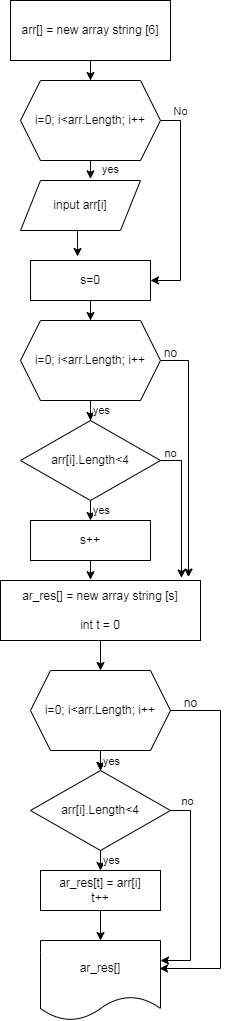

The diagram above was exported from draw.io. Its source (the exported page's mxGraphModel, read from the mxfile embedded in the PNG):
<mxGraphModel dx="826" dy="465" grid="1" gridSize="10" guides="1" tooltips="1" connect="1" arrows="1" fold="1" page="1" pageScale="1" pageWidth="827" pageHeight="1169" math="0" shadow="0">
  <root>
    <mxCell id="0" />
    <mxCell id="1" parent="0" />
    <mxCell id="949nEp5QlZVOO2jhYnbw-17" value="" style="edgeStyle=orthogonalEdgeStyle;rounded=0;orthogonalLoop=1;jettySize=auto;html=1;" edge="1" parent="1" source="949nEp5QlZVOO2jhYnbw-1" target="949nEp5QlZVOO2jhYnbw-3">
      <mxGeometry relative="1" as="geometry" />
    </mxCell>
    <mxCell id="949nEp5QlZVOO2jhYnbw-1" value="arr[] = new array string [6]" style="rounded=0;whiteSpace=wrap;html=1;" vertex="1" parent="1">
      <mxGeometry x="30" y="10" width="160" height="60" as="geometry" />
    </mxCell>
    <mxCell id="949nEp5QlZVOO2jhYnbw-18" style="edgeStyle=orthogonalEdgeStyle;rounded=0;orthogonalLoop=1;jettySize=auto;html=1;exitX=0.5;exitY=1;exitDx=0;exitDy=0;entryX=0.583;entryY=-0.033;entryDx=0;entryDy=0;entryPerimeter=0;" edge="1" parent="1" source="949nEp5QlZVOO2jhYnbw-3" target="949nEp5QlZVOO2jhYnbw-5">
      <mxGeometry relative="1" as="geometry" />
    </mxCell>
    <mxCell id="949nEp5QlZVOO2jhYnbw-19" value="yes" style="edgeLabel;html=1;align=center;verticalAlign=middle;resizable=0;points=[];" vertex="1" connectable="0" parent="949nEp5QlZVOO2jhYnbw-18">
      <mxGeometry x="-0.1123" y="1" relative="1" as="geometry">
        <mxPoint x="19" as="offset" />
      </mxGeometry>
    </mxCell>
    <mxCell id="949nEp5QlZVOO2jhYnbw-20" style="edgeStyle=orthogonalEdgeStyle;rounded=0;orthogonalLoop=1;jettySize=auto;html=1;exitX=1;exitY=0.5;exitDx=0;exitDy=0;entryX=1;entryY=0.5;entryDx=0;entryDy=0;" edge="1" parent="1" source="949nEp5QlZVOO2jhYnbw-3" target="949nEp5QlZVOO2jhYnbw-6">
      <mxGeometry relative="1" as="geometry" />
    </mxCell>
    <mxCell id="949nEp5QlZVOO2jhYnbw-21" value="No" style="edgeLabel;html=1;align=center;verticalAlign=middle;resizable=0;points=[];" vertex="1" connectable="0" parent="949nEp5QlZVOO2jhYnbw-20">
      <mxGeometry x="-0.6476" y="-1" relative="1" as="geometry">
        <mxPoint y="-27" as="offset" />
      </mxGeometry>
    </mxCell>
    <mxCell id="949nEp5QlZVOO2jhYnbw-3" value="i=0; i&amp;lt;arr.Length; i++" style="shape=hexagon;perimeter=hexagonPerimeter2;whiteSpace=wrap;html=1;fixedSize=1;" vertex="1" parent="1">
      <mxGeometry x="40" y="90" width="140" height="80" as="geometry" />
    </mxCell>
    <mxCell id="949nEp5QlZVOO2jhYnbw-23" style="edgeStyle=orthogonalEdgeStyle;rounded=0;orthogonalLoop=1;jettySize=auto;html=1;exitX=0.5;exitY=1;exitDx=0;exitDy=0;entryX=0.392;entryY=-0.1;entryDx=0;entryDy=0;entryPerimeter=0;" edge="1" parent="1" source="949nEp5QlZVOO2jhYnbw-5" target="949nEp5QlZVOO2jhYnbw-6">
      <mxGeometry relative="1" as="geometry" />
    </mxCell>
    <mxCell id="949nEp5QlZVOO2jhYnbw-5" value="input arr[i]" style="shape=parallelogram;perimeter=parallelogramPerimeter;whiteSpace=wrap;html=1;fixedSize=1;" vertex="1" parent="1">
      <mxGeometry x="40" y="190" width="120" height="50" as="geometry" />
    </mxCell>
    <mxCell id="949nEp5QlZVOO2jhYnbw-24" value="" style="edgeStyle=orthogonalEdgeStyle;rounded=0;orthogonalLoop=1;jettySize=auto;html=1;" edge="1" parent="1" source="949nEp5QlZVOO2jhYnbw-6" target="949nEp5QlZVOO2jhYnbw-7">
      <mxGeometry relative="1" as="geometry" />
    </mxCell>
    <mxCell id="949nEp5QlZVOO2jhYnbw-6" value="s=0" style="rounded=0;whiteSpace=wrap;html=1;" vertex="1" parent="1">
      <mxGeometry x="50" y="270" width="120" height="40" as="geometry" />
    </mxCell>
    <mxCell id="949nEp5QlZVOO2jhYnbw-25" style="edgeStyle=orthogonalEdgeStyle;rounded=0;orthogonalLoop=1;jettySize=auto;html=1;exitX=0.5;exitY=1;exitDx=0;exitDy=0;" edge="1" parent="1" source="949nEp5QlZVOO2jhYnbw-7" target="949nEp5QlZVOO2jhYnbw-8">
      <mxGeometry relative="1" as="geometry" />
    </mxCell>
    <mxCell id="949nEp5QlZVOO2jhYnbw-26" value="yes" style="edgeLabel;html=1;align=center;verticalAlign=middle;resizable=0;points=[];" vertex="1" connectable="0" parent="949nEp5QlZVOO2jhYnbw-25">
      <mxGeometry x="0.6333" y="4" relative="1" as="geometry">
        <mxPoint x="6" as="offset" />
      </mxGeometry>
    </mxCell>
    <mxCell id="949nEp5QlZVOO2jhYnbw-29" style="edgeStyle=orthogonalEdgeStyle;rounded=0;orthogonalLoop=1;jettySize=auto;html=1;exitX=1;exitY=0.5;exitDx=0;exitDy=0;entryX=0.94;entryY=-0.057;entryDx=0;entryDy=0;entryPerimeter=0;" edge="1" parent="1" source="949nEp5QlZVOO2jhYnbw-7" target="949nEp5QlZVOO2jhYnbw-10">
      <mxGeometry relative="1" as="geometry">
        <mxPoint x="200" y="590" as="targetPoint" />
      </mxGeometry>
    </mxCell>
    <mxCell id="949nEp5QlZVOO2jhYnbw-7" value="i=0; i&amp;lt;arr.Length; i++" style="shape=hexagon;perimeter=hexagonPerimeter2;whiteSpace=wrap;html=1;fixedSize=1;" vertex="1" parent="1">
      <mxGeometry x="40" y="330" width="140" height="80" as="geometry" />
    </mxCell>
    <mxCell id="949nEp5QlZVOO2jhYnbw-27" style="edgeStyle=orthogonalEdgeStyle;rounded=0;orthogonalLoop=1;jettySize=auto;html=1;exitX=0.5;exitY=1;exitDx=0;exitDy=0;entryX=0.5;entryY=0;entryDx=0;entryDy=0;" edge="1" parent="1" source="949nEp5QlZVOO2jhYnbw-8" target="949nEp5QlZVOO2jhYnbw-9">
      <mxGeometry relative="1" as="geometry" />
    </mxCell>
    <mxCell id="949nEp5QlZVOO2jhYnbw-28" value="yes" style="edgeLabel;html=1;align=center;verticalAlign=middle;resizable=0;points=[];" vertex="1" connectable="0" parent="949nEp5QlZVOO2jhYnbw-27">
      <mxGeometry x="-0.1" y="3" relative="1" as="geometry">
        <mxPoint x="7" as="offset" />
      </mxGeometry>
    </mxCell>
    <mxCell id="949nEp5QlZVOO2jhYnbw-30" style="edgeStyle=orthogonalEdgeStyle;rounded=0;orthogonalLoop=1;jettySize=auto;html=1;exitX=1;exitY=0.5;exitDx=0;exitDy=0;entryX=0.905;entryY=-0.043;entryDx=0;entryDy=0;entryPerimeter=0;" edge="1" parent="1" source="949nEp5QlZVOO2jhYnbw-8" target="949nEp5QlZVOO2jhYnbw-10">
      <mxGeometry relative="1" as="geometry" />
    </mxCell>
    <mxCell id="949nEp5QlZVOO2jhYnbw-32" value="no" style="edgeLabel;html=1;align=center;verticalAlign=middle;resizable=0;points=[];" vertex="1" connectable="0" parent="949nEp5QlZVOO2jhYnbw-30">
      <mxGeometry x="-0.9189" y="4" relative="1" as="geometry">
        <mxPoint x="3" y="-4" as="offset" />
      </mxGeometry>
    </mxCell>
    <mxCell id="949nEp5QlZVOO2jhYnbw-8" value="arr[i].Length&amp;lt;4" style="rhombus;whiteSpace=wrap;html=1;" vertex="1" parent="1">
      <mxGeometry x="40" y="430" width="140" height="80" as="geometry" />
    </mxCell>
    <mxCell id="949nEp5QlZVOO2jhYnbw-34" style="edgeStyle=orthogonalEdgeStyle;rounded=0;orthogonalLoop=1;jettySize=auto;html=1;exitX=0.5;exitY=1;exitDx=0;exitDy=0;entryX=0.45;entryY=-0.014;entryDx=0;entryDy=0;entryPerimeter=0;" edge="1" parent="1" source="949nEp5QlZVOO2jhYnbw-9" target="949nEp5QlZVOO2jhYnbw-10">
      <mxGeometry relative="1" as="geometry" />
    </mxCell>
    <mxCell id="949nEp5QlZVOO2jhYnbw-9" value="s++" style="rounded=0;whiteSpace=wrap;html=1;" vertex="1" parent="1">
      <mxGeometry x="50" y="530" width="120" height="40" as="geometry" />
    </mxCell>
    <mxCell id="949nEp5QlZVOO2jhYnbw-36" value="" style="edgeStyle=orthogonalEdgeStyle;rounded=0;orthogonalLoop=1;jettySize=auto;html=1;" edge="1" parent="1" source="949nEp5QlZVOO2jhYnbw-10" target="949nEp5QlZVOO2jhYnbw-12">
      <mxGeometry relative="1" as="geometry" />
    </mxCell>
    <mxCell id="949nEp5QlZVOO2jhYnbw-10" value="ar_res[] = new array string [s]&lt;br&gt;&lt;br&gt;int t = 0" style="rounded=0;whiteSpace=wrap;html=1;" vertex="1" parent="1">
      <mxGeometry x="20" y="590" width="200" height="60" as="geometry" />
    </mxCell>
    <mxCell id="949nEp5QlZVOO2jhYnbw-38" style="edgeStyle=orthogonalEdgeStyle;rounded=0;orthogonalLoop=1;jettySize=auto;html=1;exitX=1;exitY=0.5;exitDx=0;exitDy=0;entryX=0.992;entryY=0.35;entryDx=0;entryDy=0;entryPerimeter=0;" edge="1" parent="1" source="949nEp5QlZVOO2jhYnbw-12" target="949nEp5QlZVOO2jhYnbw-15">
      <mxGeometry relative="1" as="geometry">
        <Array as="points">
          <mxPoint x="240" y="720" />
          <mxPoint x="240" y="978" />
        </Array>
      </mxGeometry>
    </mxCell>
    <mxCell id="949nEp5QlZVOO2jhYnbw-39" style="edgeStyle=orthogonalEdgeStyle;rounded=0;orthogonalLoop=1;jettySize=auto;html=1;exitX=0.5;exitY=1;exitDx=0;exitDy=0;entryX=0.5;entryY=0;entryDx=0;entryDy=0;" edge="1" parent="1" source="949nEp5QlZVOO2jhYnbw-12" target="949nEp5QlZVOO2jhYnbw-13">
      <mxGeometry relative="1" as="geometry" />
    </mxCell>
    <mxCell id="949nEp5QlZVOO2jhYnbw-43" value="" style="edgeStyle=orthogonalEdgeStyle;rounded=0;orthogonalLoop=1;jettySize=auto;html=1;" edge="1" parent="1" source="949nEp5QlZVOO2jhYnbw-12" target="949nEp5QlZVOO2jhYnbw-13">
      <mxGeometry relative="1" as="geometry" />
    </mxCell>
    <mxCell id="949nEp5QlZVOO2jhYnbw-44" value="yes" style="edgeLabel;html=1;align=center;verticalAlign=middle;resizable=0;points=[];" vertex="1" connectable="0" parent="949nEp5QlZVOO2jhYnbw-43">
      <mxGeometry x="0.5333" y="1" relative="1" as="geometry">
        <mxPoint x="9" y="4" as="offset" />
      </mxGeometry>
    </mxCell>
    <mxCell id="949nEp5QlZVOO2jhYnbw-12" value="i=0; i&amp;lt;arr.Length; i++" style="shape=hexagon;perimeter=hexagonPerimeter2;whiteSpace=wrap;html=1;fixedSize=1;" vertex="1" parent="1">
      <mxGeometry x="50" y="680" width="140" height="80" as="geometry" />
    </mxCell>
    <mxCell id="949nEp5QlZVOO2jhYnbw-40" style="edgeStyle=orthogonalEdgeStyle;rounded=0;orthogonalLoop=1;jettySize=auto;html=1;exitX=1;exitY=0.5;exitDx=0;exitDy=0;entryX=1;entryY=0.25;entryDx=0;entryDy=0;" edge="1" parent="1" source="949nEp5QlZVOO2jhYnbw-13" target="949nEp5QlZVOO2jhYnbw-15">
      <mxGeometry relative="1" as="geometry" />
    </mxCell>
    <mxCell id="949nEp5QlZVOO2jhYnbw-41" value="no" style="edgeLabel;html=1;align=center;verticalAlign=middle;resizable=0;points=[];" vertex="1" connectable="0" parent="949nEp5QlZVOO2jhYnbw-40">
      <mxGeometry x="-0.84" y="3" relative="1" as="geometry">
        <mxPoint y="-7" as="offset" />
      </mxGeometry>
    </mxCell>
    <mxCell id="949nEp5QlZVOO2jhYnbw-45" style="edgeStyle=orthogonalEdgeStyle;rounded=0;orthogonalLoop=1;jettySize=auto;html=1;exitX=0.5;exitY=1;exitDx=0;exitDy=0;entryX=0.5;entryY=0;entryDx=0;entryDy=0;" edge="1" parent="1" source="949nEp5QlZVOO2jhYnbw-13" target="949nEp5QlZVOO2jhYnbw-14">
      <mxGeometry relative="1" as="geometry" />
    </mxCell>
    <mxCell id="949nEp5QlZVOO2jhYnbw-46" value="yes" style="edgeLabel;html=1;align=center;verticalAlign=middle;resizable=0;points=[];" vertex="1" connectable="0" parent="949nEp5QlZVOO2jhYnbw-45">
      <mxGeometry x="-0.1" y="3" relative="1" as="geometry">
        <mxPoint x="7" as="offset" />
      </mxGeometry>
    </mxCell>
    <mxCell id="949nEp5QlZVOO2jhYnbw-13" value="arr[i].Length&amp;lt;4" style="rhombus;whiteSpace=wrap;html=1;" vertex="1" parent="1">
      <mxGeometry x="50" y="780" width="140" height="80" as="geometry" />
    </mxCell>
    <mxCell id="949nEp5QlZVOO2jhYnbw-47" style="edgeStyle=orthogonalEdgeStyle;rounded=0;orthogonalLoop=1;jettySize=auto;html=1;exitX=0.5;exitY=1;exitDx=0;exitDy=0;entryX=0.5;entryY=0;entryDx=0;entryDy=0;" edge="1" parent="1" source="949nEp5QlZVOO2jhYnbw-14" target="949nEp5QlZVOO2jhYnbw-15">
      <mxGeometry relative="1" as="geometry" />
    </mxCell>
    <mxCell id="949nEp5QlZVOO2jhYnbw-14" value="ar_res[t] = arr[i]&lt;br&gt;t++" style="rounded=0;whiteSpace=wrap;html=1;" vertex="1" parent="1">
      <mxGeometry x="60" y="880" width="120" height="40" as="geometry" />
    </mxCell>
    <mxCell id="949nEp5QlZVOO2jhYnbw-15" value="ar_res[]" style="shape=document;whiteSpace=wrap;html=1;boundedLbl=1;" vertex="1" parent="1">
      <mxGeometry x="60" y="950" width="120" height="80" as="geometry" />
    </mxCell>
    <mxCell id="949nEp5QlZVOO2jhYnbw-31" value="no" style="text;html=1;align=center;verticalAlign=middle;resizable=0;points=[];autosize=1;strokeColor=none;fillColor=none;" vertex="1" parent="1">
      <mxGeometry x="170" y="348" width="40" height="30" as="geometry" />
    </mxCell>
    <mxCell id="949nEp5QlZVOO2jhYnbw-42" value="no" style="text;html=1;align=center;verticalAlign=middle;resizable=0;points=[];autosize=1;strokeColor=none;fillColor=none;" vertex="1" parent="1">
      <mxGeometry x="190" y="698" width="40" height="30" as="geometry" />
    </mxCell>
  </root>
</mxGraphModel>